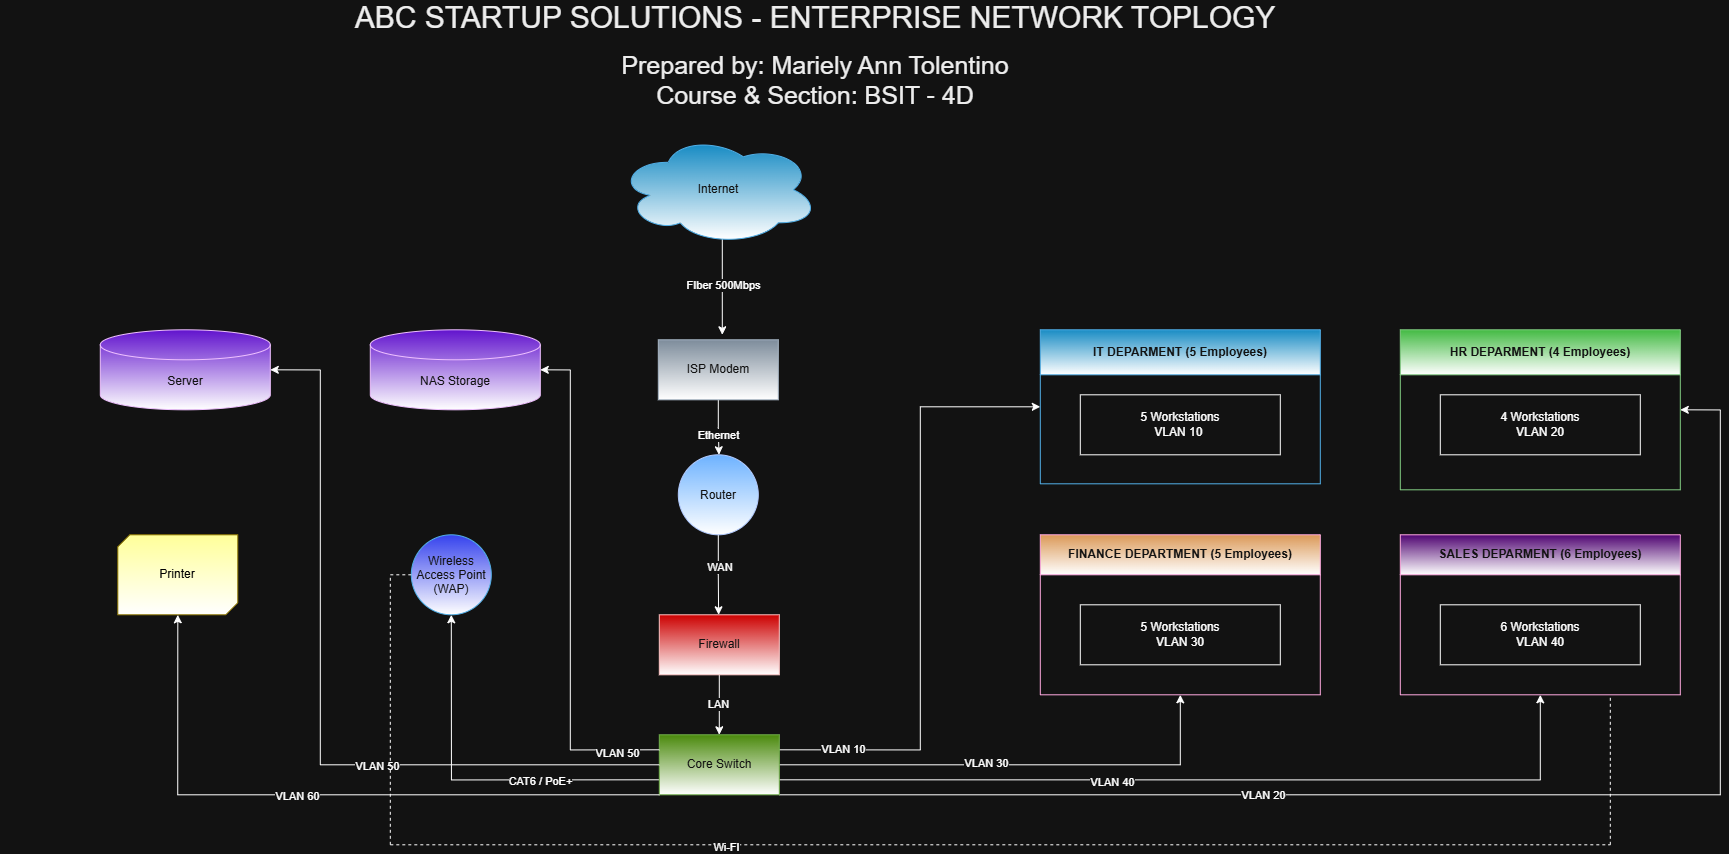

The diagram above was exported from draw.io. Its source (the exported page's mxGraphModel, read from the mxfile embedded in the PNG):
<mxGraphModel dx="3770" dy="2986" grid="1" gridSize="10" guides="1" tooltips="1" connect="1" arrows="1" fold="1" page="1" pageScale="1" pageWidth="850" pageHeight="1100" math="0" shadow="0">
  <root>
    <mxCell id="0" />
    <mxCell id="1" parent="0" />
    <mxCell id="dN0dXFR_3Rv7XeIE5TSS-10" edge="1" parent="1" style="edgeStyle=orthogonalEdgeStyle;rounded=0;orthogonalLoop=1;jettySize=auto;html=1;exitX=0.55;exitY=0.95;exitDx=0;exitDy=0;exitPerimeter=0;">
      <mxGeometry relative="1" as="geometry">
        <mxPoint x="442" y="144.49999999999977" as="sourcePoint" />
        <mxPoint x="442" y="240" as="targetPoint" />
      </mxGeometry>
    </mxCell>
    <mxCell id="dN0dXFR_3Rv7XeIE5TSS-76" connectable="0" parent="dN0dXFR_3Rv7XeIE5TSS-10" style="edgeLabel;html=1;align=center;verticalAlign=middle;resizable=0;points=[];" value="FIber 500Mbps" vertex="1">
      <mxGeometry relative="1" x="-0.2296" as="geometry">
        <mxPoint y="8" as="offset" />
      </mxGeometry>
    </mxCell>
    <mxCell id="dN0dXFR_3Rv7XeIE5TSS-1" parent="1" style="ellipse;shape=cloud;whiteSpace=wrap;html=1;fillColor=#1ba1e2;fontColor=#ffffff;strokeColor=#006EAF;gradientColor=default;" value="Internet" vertex="1">
      <mxGeometry height="110" width="200" x="338" y="40" as="geometry" />
    </mxCell>
    <mxCell id="dN0dXFR_3Rv7XeIE5TSS-16" edge="1" parent="1" source="dN0dXFR_3Rv7XeIE5TSS-12" style="edgeStyle=orthogonalEdgeStyle;rounded=0;orthogonalLoop=1;jettySize=auto;html=1;exitX=0.5;exitY=1;exitDx=0;exitDy=0;">
      <mxGeometry relative="1" as="geometry">
        <Array as="points">
          <mxPoint x="438" y="332.5" />
        </Array>
        <mxPoint x="438.66666666666674" y="360" as="targetPoint" />
      </mxGeometry>
    </mxCell>
    <mxCell id="dN0dXFR_3Rv7XeIE5TSS-63" connectable="0" parent="dN0dXFR_3Rv7XeIE5TSS-16" style="edgeLabel;html=1;align=center;verticalAlign=middle;resizable=0;points=[];" value="Ethernet" vertex="1">
      <mxGeometry relative="1" x="0.2261" y="-1" as="geometry">
        <mxPoint as="offset" />
      </mxGeometry>
    </mxCell>
    <mxCell id="dN0dXFR_3Rv7XeIE5TSS-12" parent="1" style="rounded=0;whiteSpace=wrap;html=1;fillColor=#647687;fontColor=#ffffff;strokeColor=#314354;gradientColor=default;" value="ISP Modem" vertex="1">
      <mxGeometry height="60" width="120" x="378" y="245" as="geometry" />
    </mxCell>
    <mxCell id="dN0dXFR_3Rv7XeIE5TSS-28" edge="1" parent="1" source="dN0dXFR_3Rv7XeIE5TSS-13" style="edgeStyle=orthogonalEdgeStyle;rounded=0;orthogonalLoop=1;jettySize=auto;html=1;exitX=0.5;exitY=1;exitDx=0;exitDy=0;">
      <mxGeometry relative="1" as="geometry">
        <mxPoint x="438.31" y="520" as="targetPoint" />
      </mxGeometry>
    </mxCell>
    <mxCell id="dN0dXFR_3Rv7XeIE5TSS-64" connectable="0" parent="dN0dXFR_3Rv7XeIE5TSS-28" style="edgeLabel;html=1;align=center;verticalAlign=middle;resizable=0;points=[];" value="WAN&amp;nbsp;" vertex="1">
      <mxGeometry relative="1" x="-0.19" y="3" as="geometry">
        <mxPoint x="-1" as="offset" />
      </mxGeometry>
    </mxCell>
    <mxCell id="dN0dXFR_3Rv7XeIE5TSS-13" parent="1" style="ellipse;whiteSpace=wrap;html=1;shapeInside=1;aspect=fixed;fillColor=#0050ef;fontColor=#ffffff;strokeColor=#001DBC;gradientColor=default;" value="Router" vertex="1">
      <mxGeometry height="80" width="80" x="398" y="360" as="geometry" />
    </mxCell>
    <mxCell id="dN0dXFR_3Rv7XeIE5TSS-29" edge="1" parent="1" source="dN0dXFR_3Rv7XeIE5TSS-14" style="edgeStyle=orthogonalEdgeStyle;rounded=0;orthogonalLoop=1;jettySize=auto;html=1;exitX=0.5;exitY=1;exitDx=0;exitDy=0;entryX=0.5;entryY=0;entryDx=0;entryDy=0;" target="dN0dXFR_3Rv7XeIE5TSS-15">
      <mxGeometry relative="1" as="geometry" />
    </mxCell>
    <mxCell id="dN0dXFR_3Rv7XeIE5TSS-65" connectable="0" parent="dN0dXFR_3Rv7XeIE5TSS-29" style="edgeLabel;html=1;align=center;verticalAlign=middle;resizable=0;points=[];" value="LAN" vertex="1">
      <mxGeometry relative="1" x="-0.0417" y="-3" as="geometry">
        <mxPoint x="1" as="offset" />
      </mxGeometry>
    </mxCell>
    <mxCell id="dN0dXFR_3Rv7XeIE5TSS-14" parent="1" style="rounded=0;whiteSpace=wrap;html=1;fillColor=light-dark(#FFFFFF,#CC0000);fontColor=#ffffff;strokeColor=#6F0000;gradientColor=default;gradientDirection=south;" value="Firewall" vertex="1">
      <mxGeometry height="60" width="120" x="379" y="520" as="geometry" />
    </mxCell>
    <mxCell id="dN0dXFR_3Rv7XeIE5TSS-46" edge="1" parent="1" source="dN0dXFR_3Rv7XeIE5TSS-15" style="edgeStyle=orthogonalEdgeStyle;rounded=0;orthogonalLoop=1;jettySize=auto;html=1;exitX=1;exitY=0.25;exitDx=0;exitDy=0;entryX=0;entryY=0.5;entryDx=0;entryDy=0;" target="dN0dXFR_3Rv7XeIE5TSS-41">
      <mxGeometry relative="1" as="geometry">
        <Array as="points">
          <mxPoint x="640.07" y="655.07" />
          <mxPoint x="640.07" y="312" />
        </Array>
      </mxGeometry>
    </mxCell>
    <mxCell id="dN0dXFR_3Rv7XeIE5TSS-70" connectable="0" parent="dN0dXFR_3Rv7XeIE5TSS-46" style="edgeLabel;html=1;align=center;verticalAlign=middle;resizable=0;points=[];" value="VLAN 10" vertex="1">
      <mxGeometry relative="1" x="-0.79" y="2" as="geometry">
        <mxPoint as="offset" />
      </mxGeometry>
    </mxCell>
    <mxCell id="dN0dXFR_3Rv7XeIE5TSS-48" edge="1" parent="1" source="dN0dXFR_3Rv7XeIE5TSS-15" style="edgeStyle=orthogonalEdgeStyle;rounded=0;orthogonalLoop=1;jettySize=auto;html=1;exitX=1;exitY=0.5;exitDx=0;exitDy=0;entryX=0.5;entryY=1;entryDx=0;entryDy=0;" target="dN0dXFR_3Rv7XeIE5TSS-43">
      <mxGeometry relative="1" as="geometry" />
    </mxCell>
    <mxCell id="dN0dXFR_3Rv7XeIE5TSS-71" connectable="0" parent="dN0dXFR_3Rv7XeIE5TSS-48" style="edgeLabel;html=1;align=center;verticalAlign=middle;resizable=0;points=[];" value="VLAN 30" vertex="1">
      <mxGeometry relative="1" x="-0.1325" y="3" as="geometry">
        <mxPoint as="offset" />
      </mxGeometry>
    </mxCell>
    <mxCell id="dN0dXFR_3Rv7XeIE5TSS-49" edge="1" parent="1" source="dN0dXFR_3Rv7XeIE5TSS-15" style="edgeStyle=orthogonalEdgeStyle;rounded=0;orthogonalLoop=1;jettySize=auto;html=1;exitX=1;exitY=0.75;exitDx=0;exitDy=0;entryX=0.5;entryY=1;entryDx=0;entryDy=0;" target="dN0dXFR_3Rv7XeIE5TSS-44">
      <mxGeometry relative="1" as="geometry" />
    </mxCell>
    <mxCell id="dN0dXFR_3Rv7XeIE5TSS-73" connectable="0" parent="dN0dXFR_3Rv7XeIE5TSS-49" style="edgeLabel;html=1;align=center;verticalAlign=middle;resizable=0;points=[];" value="VLAN 40" vertex="1">
      <mxGeometry relative="1" x="-0.2136" y="-1" as="geometry">
        <mxPoint as="offset" />
      </mxGeometry>
    </mxCell>
    <mxCell id="dN0dXFR_3Rv7XeIE5TSS-50" edge="1" parent="1" source="dN0dXFR_3Rv7XeIE5TSS-15" style="edgeStyle=orthogonalEdgeStyle;rounded=0;orthogonalLoop=1;jettySize=auto;html=1;exitX=1;exitY=1;exitDx=0;exitDy=0;entryX=1;entryY=0.5;entryDx=0;entryDy=0;" target="dN0dXFR_3Rv7XeIE5TSS-42">
      <mxGeometry relative="1" as="geometry">
        <Array as="points">
          <mxPoint x="1440.07" y="700" />
          <mxPoint x="1440.07" y="315.07" />
        </Array>
      </mxGeometry>
    </mxCell>
    <mxCell id="dN0dXFR_3Rv7XeIE5TSS-75" connectable="0" parent="dN0dXFR_3Rv7XeIE5TSS-50" style="edgeLabel;html=1;align=center;verticalAlign=middle;resizable=0;points=[];" value="VLAN 20" vertex="1">
      <mxGeometry relative="1" x="-0.294" y="1" as="geometry">
        <mxPoint as="offset" />
      </mxGeometry>
    </mxCell>
    <mxCell id="dN0dXFR_3Rv7XeIE5TSS-82" edge="1" parent="1" source="dN0dXFR_3Rv7XeIE5TSS-15" style="edgeStyle=orthogonalEdgeStyle;rounded=0;orthogonalLoop=1;jettySize=auto;html=1;exitX=0;exitY=0.75;exitDx=0;exitDy=0;entryX=0.5;entryY=1;entryDx=0;entryDy=0;" target="dN0dXFR_3Rv7XeIE5TSS-27">
      <mxGeometry relative="1" as="geometry" />
    </mxCell>
    <mxCell id="dN0dXFR_3Rv7XeIE5TSS-83" connectable="0" parent="dN0dXFR_3Rv7XeIE5TSS-82" style="edgeLabel;html=1;align=center;verticalAlign=middle;resizable=0;points=[];" value="CAT6 / PoE+" vertex="1">
      <mxGeometry relative="1" x="-0.363" as="geometry">
        <mxPoint as="offset" />
      </mxGeometry>
    </mxCell>
    <mxCell id="dN0dXFR_3Rv7XeIE5TSS-15" parent="1" style="rounded=0;whiteSpace=wrap;html=1;fillColor=#60a917;fontColor=#ffffff;strokeColor=#2D7600;gradientColor=default;" value="Core Switch" vertex="1">
      <mxGeometry height="60" width="120" x="379" y="640" as="geometry" />
    </mxCell>
    <mxCell id="dN0dXFR_3Rv7XeIE5TSS-23" parent="1" style="shape=cylinder3;whiteSpace=wrap;html=1;boundedLbl=1;backgroundOutline=1;size=15;fillColor=light-dark(#6a00ff, #6113cd);fontColor=#ffffff;strokeColor=#3700CC;gradientColor=default;" value="Server" vertex="1">
      <mxGeometry height="80" width="170" x="-180" y="235" as="geometry" />
    </mxCell>
    <mxCell id="dN0dXFR_3Rv7XeIE5TSS-27" parent="1" style="ellipse;whiteSpace=wrap;html=1;shapeInside=1;aspect=fixed;fillColor=light-dark(#1BA1E2, #3542ed);fontColor=#ffffff;strokeColor=#006EAF;gradientColor=default;" value="Wireless Access Point (WAP)" vertex="1">
      <mxGeometry height="80" width="80" x="131" y="440" as="geometry" />
    </mxCell>
    <mxCell id="dN0dXFR_3Rv7XeIE5TSS-30" parent="1" style="shape=cylinder3;whiteSpace=wrap;html=1;boundedLbl=1;backgroundOutline=1;size=15;fillColor=light-dark(#6a00ff, #6113cd);fontColor=#ffffff;strokeColor=#3700CC;gradientColor=default;" value="NAS Storage" vertex="1">
      <mxGeometry height="80" width="170" x="90" y="235" as="geometry" />
    </mxCell>
    <mxCell id="dN0dXFR_3Rv7XeIE5TSS-34" edge="1" parent="1" source="dN0dXFR_3Rv7XeIE5TSS-15" style="edgeStyle=orthogonalEdgeStyle;rounded=0;orthogonalLoop=1;jettySize=auto;html=1;exitX=0;exitY=0.25;exitDx=0;exitDy=0;entryX=1;entryY=0.5;entryDx=0;entryDy=0;entryPerimeter=0;" target="dN0dXFR_3Rv7XeIE5TSS-30">
      <mxGeometry relative="1" as="geometry">
        <Array as="points">
          <mxPoint x="290" y="655" />
          <mxPoint x="290" y="275" />
        </Array>
      </mxGeometry>
    </mxCell>
    <mxCell id="dN0dXFR_3Rv7XeIE5TSS-78" connectable="0" parent="dN0dXFR_3Rv7XeIE5TSS-34" style="edgeLabel;html=1;align=center;verticalAlign=middle;resizable=0;points=[];" value="VLAN 50" vertex="1">
      <mxGeometry relative="1" x="-0.8251" y="2" as="geometry">
        <mxPoint as="offset" />
      </mxGeometry>
    </mxCell>
    <mxCell id="dN0dXFR_3Rv7XeIE5TSS-35" edge="1" parent="1" source="dN0dXFR_3Rv7XeIE5TSS-15" style="edgeStyle=orthogonalEdgeStyle;rounded=0;orthogonalLoop=1;jettySize=auto;html=1;exitX=0;exitY=0.5;exitDx=0;exitDy=0;entryX=1;entryY=0.5;entryDx=0;entryDy=0;entryPerimeter=0;" target="dN0dXFR_3Rv7XeIE5TSS-23">
      <mxGeometry relative="1" as="geometry">
        <Array as="points">
          <mxPoint x="40" y="670" />
          <mxPoint x="40" y="275" />
        </Array>
      </mxGeometry>
    </mxCell>
    <mxCell id="dN0dXFR_3Rv7XeIE5TSS-80" connectable="0" parent="dN0dXFR_3Rv7XeIE5TSS-35" style="edgeLabel;html=1;align=center;verticalAlign=middle;resizable=0;points=[];" value="VLAN 50" vertex="1">
      <mxGeometry relative="1" x="-0.2765" as="geometry">
        <mxPoint as="offset" />
      </mxGeometry>
    </mxCell>
    <mxCell id="dN0dXFR_3Rv7XeIE5TSS-41" parent="1" style="swimlane;whiteSpace=wrap;html=1;fillColor=#1ba1e2;fontColor=#ffffff;strokeColor=#006EAF;gradientColor=default;startSize=45;" value="IT DEPARMENT (5 Employees)" vertex="1">
      <mxGeometry height="154" width="280" x="760" y="235" as="geometry" />
    </mxCell>
    <mxCell id="dN0dXFR_3Rv7XeIE5TSS-61" parent="dN0dXFR_3Rv7XeIE5TSS-41" style="whiteSpace=wrap;html=1;" value="5 Workstations&lt;div&gt;VLAN 10&amp;nbsp;&lt;/div&gt;" vertex="1">
      <mxGeometry height="60" width="200" x="40" y="65" as="geometry" />
    </mxCell>
    <mxCell id="dN0dXFR_3Rv7XeIE5TSS-42" parent="1" style="swimlane;whiteSpace=wrap;html=1;fillColor=#008a00;fontColor=#ffffff;strokeColor=#005700;gradientColor=default;startSize=45;" value="HR DEPARMENT (4 Employees)" vertex="1">
      <mxGeometry height="160" width="280" x="1120" y="235" as="geometry" />
    </mxCell>
    <mxCell id="dN0dXFR_3Rv7XeIE5TSS-67" parent="dN0dXFR_3Rv7XeIE5TSS-42" style="whiteSpace=wrap;html=1;" value="4 Workstations&lt;div&gt;VLAN 20&lt;/div&gt;" vertex="1">
      <mxGeometry height="60" width="200" x="40" y="65" as="geometry" />
    </mxCell>
    <mxCell id="dN0dXFR_3Rv7XeIE5TSS-43" parent="1" style="swimlane;whiteSpace=wrap;html=1;fillColor=#994C00;strokeColor=#A50040;fontColor=#ffffff;gradientColor=default;startSize=40;" value="FINANCE DEPARTMENT (5 Employees)" vertex="1">
      <mxGeometry height="160" width="280" x="760" y="440" as="geometry" />
    </mxCell>
    <mxCell id="dN0dXFR_3Rv7XeIE5TSS-66" parent="dN0dXFR_3Rv7XeIE5TSS-43" style="whiteSpace=wrap;html=1;" value="5 Workstations&lt;div&gt;VLAN 30&lt;/div&gt;" vertex="1">
      <mxGeometry height="60" width="200" x="40" y="70" as="geometry" />
    </mxCell>
    <mxCell id="dN0dXFR_3Rv7XeIE5TSS-44" parent="1" style="swimlane;whiteSpace=wrap;html=1;fillColor=light-dark(#d80073, #4f0471);fontColor=#ffffff;strokeColor=#A50040;gradientColor=default;startSize=40;" value="SALES DEPARMENT (6 Employees)" vertex="1">
      <mxGeometry height="160" width="280" x="1120" y="440" as="geometry" />
    </mxCell>
    <mxCell id="dN0dXFR_3Rv7XeIE5TSS-68" parent="dN0dXFR_3Rv7XeIE5TSS-44" style="whiteSpace=wrap;html=1;" value="6 Workstations&lt;div&gt;VLAN 40&lt;/div&gt;" vertex="1">
      <mxGeometry height="60" width="200" x="40" y="70" as="geometry" />
    </mxCell>
    <mxCell id="dN0dXFR_3Rv7XeIE5TSS-55" parent="1" style="verticalLabelPosition=bottom;verticalAlign=top;html=1;shape=mxgraph.basic.diag_snip_rect;dx=6;whiteSpace=wrap;fillColor=light-dark(#FFFF88,#FFFF99);strokeColor=#B09500;fontColor=#000000;gradientColor=default;" value="&lt;div&gt;&lt;br/&gt;&lt;/div&gt;" vertex="1">
      <mxGeometry height="80" width="120" x="-162.5" y="440" as="geometry" />
    </mxCell>
    <mxCell id="dN0dXFR_3Rv7XeIE5TSS-56" edge="1" parent="1" source="dN0dXFR_3Rv7XeIE5TSS-15" style="edgeStyle=orthogonalEdgeStyle;rounded=0;orthogonalLoop=1;jettySize=auto;html=1;exitX=0;exitY=1;exitDx=0;exitDy=0;entryX=0.5;entryY=1;entryDx=0;entryDy=0;entryPerimeter=0;" target="dN0dXFR_3Rv7XeIE5TSS-55">
      <mxGeometry relative="1" as="geometry">
        <Array as="points">
          <mxPoint x="-102.44" y="700" />
        </Array>
      </mxGeometry>
    </mxCell>
    <mxCell id="dN0dXFR_3Rv7XeIE5TSS-81" connectable="0" parent="dN0dXFR_3Rv7XeIE5TSS-56" style="edgeLabel;html=1;align=center;verticalAlign=middle;resizable=0;points=[];" value="VLAN 60" vertex="1">
      <mxGeometry relative="1" x="0.0929" as="geometry">
        <mxPoint as="offset" />
      </mxGeometry>
    </mxCell>
    <mxCell id="dN0dXFR_3Rv7XeIE5TSS-57" parent="1" style="text;html=1;whiteSpace=wrap;strokeColor=none;fillColor=none;align=center;verticalAlign=middle;rounded=0;" value="&lt;span style=&quot;color: light-dark(rgb(0, 0, 0), rgb(0, 0, 0));&quot;&gt;Printer&lt;/span&gt;" vertex="1">
      <mxGeometry height="30" width="60" x="-132.5" y="465" as="geometry" />
    </mxCell>
    <mxCell id="dN0dXFR_3Rv7XeIE5TSS-77" parent="1" style="text;html=1;whiteSpace=wrap;strokeColor=none;fillColor=none;align=center;verticalAlign=middle;rounded=0;fontColor=#000000;" value="&lt;font style=&quot;font-size: 30px; color: rgb(0, 0, 0);&quot;&gt;ABC STARTUP SOLUTIONS - ENTERPRISE NETWORK TOPLOGY&lt;/font&gt;&lt;div&gt;&lt;span style=&quot;color: rgb(0, 0, 0);&quot;&gt;&lt;br&gt;&lt;/span&gt;&lt;/div&gt;&lt;div&gt;&lt;font style=&quot;font-size: 25px; color: rgb(0, 0, 0);&quot;&gt;Prepared by: Mariely Ann Tolentino&lt;/font&gt;&lt;/div&gt;&lt;div&gt;&lt;font style=&quot;font-size: 25px; color: rgb(0, 0, 0);&quot;&gt;Course &amp;amp; Section: BSIT - 4D&lt;/font&gt;&lt;/div&gt;&lt;div&gt;&lt;span style=&quot;color: rgb(0, 0, 0);&quot;&gt;&lt;br&gt;&lt;/span&gt;&lt;/div&gt;&lt;div&gt;&lt;br&gt;&lt;/div&gt;" vertex="1">
      <mxGeometry height="30" width="1630" x="-280" y="-40" as="geometry" />
    </mxCell>
    <mxCell id="dN0dXFR_3Rv7XeIE5TSS-84" edge="1" parent="1" style="endArrow=none;dashed=1;html=1;rounded=0;entryX=0;entryY=0.5;entryDx=0;entryDy=0;" target="dN0dXFR_3Rv7XeIE5TSS-27" value="">
      <mxGeometry height="50" relative="1" width="50" as="geometry">
        <mxPoint x="110" y="480" as="sourcePoint" />
        <mxPoint x="110" y="480" as="targetPoint" />
      </mxGeometry>
    </mxCell>
    <mxCell id="dN0dXFR_3Rv7XeIE5TSS-85" edge="1" parent="1" style="endArrow=none;dashed=1;html=1;rounded=0;" value="">
      <mxGeometry height="50" relative="1" width="50" as="geometry">
        <mxPoint x="110" y="750" as="sourcePoint" />
        <mxPoint x="110" y="480" as="targetPoint" />
      </mxGeometry>
    </mxCell>
    <mxCell id="dN0dXFR_3Rv7XeIE5TSS-87" edge="1" parent="1" style="endArrow=none;dashed=1;html=1;rounded=0;" value="">
      <mxGeometry height="50" relative="1" width="50" as="geometry">
        <mxPoint x="110" y="750" as="sourcePoint" />
        <mxPoint x="1330" y="750" as="targetPoint" />
      </mxGeometry>
    </mxCell>
    <mxCell id="dN0dXFR_3Rv7XeIE5TSS-89" connectable="0" parent="dN0dXFR_3Rv7XeIE5TSS-87" style="edgeLabel;html=1;align=center;verticalAlign=middle;resizable=0;points=[];" value="Wi-FI" vertex="1">
      <mxGeometry relative="1" x="-0.4523" y="-1" as="geometry">
        <mxPoint as="offset" />
      </mxGeometry>
    </mxCell>
    <mxCell id="dN0dXFR_3Rv7XeIE5TSS-88" edge="1" parent="1" style="endArrow=none;dashed=1;html=1;rounded=0;entryX=0.75;entryY=1;entryDx=0;entryDy=0;" target="dN0dXFR_3Rv7XeIE5TSS-44" value="">
      <mxGeometry height="50" relative="1" width="50" as="geometry">
        <mxPoint x="1330" y="750" as="sourcePoint" />
        <mxPoint x="1360" y="700" as="targetPoint" />
      </mxGeometry>
    </mxCell>
  </root>
</mxGraphModel>